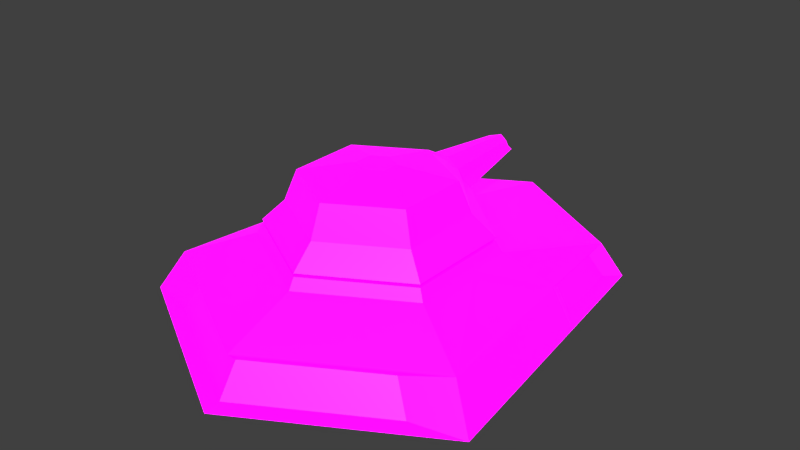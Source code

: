# Source: Tank.blend  (saved by Blender 2.93.21; exported with 4.5.12 LTS)
import bpy
from mathutils import Matrix  # noqa: F401  (used for matrix-valued properties, if any)

bpy.ops.wm.read_factory_settings(use_empty=True)
scene = bpy.context.scene
scene.name = 'Scene'

# ---- collections
col_collection_1 = bpy.data.collections.new('Collection 1'); scene.collection.children.link(col_collection_1)

# ---- images (referenced by path relative to the original .blend; pixels are not part of the script)
import os
ASSET_DIR = os.environ.get("B2B_ASSET_DIR", "")  # directory of the original .blend (textures are referenced by path, not embedded)
HERE = os.path.dirname(os.path.abspath(__file__))  # packed textures are extracted next to this script under _unpacked/

def load_image(name, relpath, width, height, colorspace="sRGB"):
    """Load a texture the original file referenced (path relative to the .blend, or extracted next to this script)."""
    p = next((c for c in (os.path.join(HERE, relpath), os.path.join(ASSET_DIR, relpath)) if relpath and os.path.exists(c)), "")
    if p:
        img = bpy.data.images.load(p, check_existing=True)
        img.name = name
    else:  # same state as the original file: an image datablock whose file is absent (Cycles renders it pink)
        img = bpy.data.images.new(name, width, height)
        img.source = "FILE"
        img.filepath = "//" + (relpath or name)
    img.colorspace_settings.name = colorspace
    return img
img_tankpallet = load_image('TankPallet', 'Player Unit Pallet.png', 1024, 1024, 'sRGB')
img_emission = load_image('Emission', 'Player Unit Emision.png', 1024, 1024, 'sRGB')

# ---- materials (node trees are filled in below, after node groups)
mat_material = bpy.data.materials.new('Material')
mat_material.use_transparent_shadow = False

# ---- material node trees
mat_material.use_nodes = True; mat_material.node_tree.nodes.clear()
_N = mat_material.node_tree.nodes; _L = mat_material.node_tree.links
n0 = _N.new('ShaderNodeOutputMaterial'); n0.name = 'Material Output'; n0.location = (300, 300)
n1 = _N.new('ShaderNodeBsdfPrincipled'); n1.name = 'Principled BSDF'; n1.location = (10, 300)
n1.distribution = 'GGX'
n1.subsurface_method = 'BURLEY'
n1.inputs[3].default_value = 1.45
n1.inputs[28].default_value = 1.0
n2 = _N.new('ShaderNodeTexImage'); n2.name = 'Image Texture'; n2.location = (-280, 280)
n2.image = img_tankpallet
n2.interpolation = 'Closest'
n3 = _N.new('ShaderNodeTexImage'); n3.name = 'Image Texture.001'; n3.location = (-280, -60)
n3.image = img_emission
n3.interpolation = 'Closest'
_L.new(n1.outputs[0], n0.inputs[0])
_L.new(n2.outputs[0], n1.inputs[0])
_L.new(n3.outputs[0], n1.inputs[27])
n0.is_active_output = True

# ---- world
world_world = bpy.data.worlds.new('World'); scene.world = world_world
world_world.color = (0.05088, 0.05088, 0.05088)
world_world.use_sun_shadow = False
world_world.sun_shadow_jitter_overblur = 0.0
world_world.cycles.sampling_method = 'MANUAL'

# ---- meshes
me_tile_004 = bpy.data.meshes.new('Tile.004')
me_tile_004.from_pydata([(0.0, 0.1297, 0.8533), (0.0, 0.1444, -0.9091), (-0.5344, 0.1444, -0.6005), (-0.6644, 0.1297, 0.4697), (0.0, 0.2797, 0.7513), (0.0, 0.265, -0.827), (-0.4633, 0.265, -0.5595), (-0.5761, 0.2797, 0.4187), (0.0, 0.375, 0.4929), (0.0, 0.375, -0.3208), (-0.3523, 0.375, -0.1173), (-0.3523, 0.375, 0.2895), (0.0, 0.4143, 0.08608), (-0.3332, 0.4143, -0.1063), (0.0, 0.4143, -0.2986), (-0.3332, 0.4143, 0.2784), (0.0, 0.4143, 0.4708), (0.0, 0.1389, 0.7942), (-0.4785, 0.1389, 0.5179), (0.0, 0.2469, 0.7207), (-0.4149, 0.2469, 0.4812), (-0.5836, 0.1388, -0.1951), (-0.506, 0.2705, -0.189), (-0.3523, 0.375, 0.03678), (-0.3332, 0.4143, 0.03946), (-0.4962, 0.1605, -0.5291), (-0.4485, 0.2413, -0.5016), (-0.5292, 0.1568, -0.2573), (-0.4772, 0.245, -0.2532)], [], [(7, 23, 22), (5, 6, 10, 9), (7, 4, 8, 11), (1, 2, 6, 5), (7, 3, 18, 20), (21, 3, 7, 22), (4, 7, 20, 19), (9, 10, 13, 14), (11, 8, 16, 15), (23, 11, 15, 24), (12, 14, 13), (12, 13, 24, 15), (12, 15, 16), (18, 17, 19, 20), (3, 0, 17, 18), (10, 23, 24, 13), (22, 6, 26, 28), (22, 10, 6), (25, 27, 28, 26), (6, 2, 25, 26), (2, 21, 27, 25), (21, 22, 28, 27), (7, 11, 23), (22, 23, 10)])
_k = set([(0, 3), (1, 2), (2, 21), (3, 21), (4, 7), (5, 6), (6, 22), (7, 22), (8, 11), (9, 10), (10, 23), (11, 23), (13, 14), (13, 24), (15, 16), (15, 24), (17, 18), (19, 20), (25, 27), (26, 28)])
me_tile_004.attributes.new('sharp_edge', 'BOOLEAN', 'EDGE').data.foreach_set('value', [ (min(e.vertices), max(e.vertices)) in _k for e in me_tile_004.edges])
_uv = me_tile_004.uv_layers.new(name='UVMap')
_uv.uv.foreach_set('vector', [0.2232, 0.8443, 0.1582, 0.7725, 0.2321, 0.7393, 0.08238, 0.6259, 0.2339, 0.6781, 0.165, 0.7474, 0.04979, 0.7077, 0.2232, 0.8443, 0.02102, 0.8778, 0.02333, 0.8386, 0.1455, 0.8142, 0.09723, 0.6134, 0.272, 0.6736, 0.2339, 0.6781, 0.08238, 0.6259, 0.2232, 0.8443, 0.2816, 0.8546, 0.2235, 0.8582, 0.1973, 0.8515, 0.272, 0.7406, 0.2816, 0.8546, 0.2232, 0.8443, 0.2321, 0.7393, 0.2875, 0.6176, 0.2875, 0.7268, 0.272, 0.6987, 0.272, 0.6201, 0.1655, 0.6432, 0.2808, 0.6829, 0.2699, 0.6841, 0.1609, 0.6465, 0.2613, 0.7498, 0.1391, 0.7741, 0.1269, 0.7719, 0.2529, 0.7467, 0.274, 0.708, 0.2613, 0.7498, 0.2529, 0.7467, 0.2634, 0.7078, 0.02818, 0.7737, 0.04515, 0.711, 0.1541, 0.7485, 0.02818, 0.7737, 0.1541, 0.7485, 0.1477, 0.7723, 0.1371, 0.8112, 0.02818, 0.7737, 0.1371, 0.8112, 0.0112, 0.8364, 0.19, 0.3531, 0.1549, 0.3601, 0.1536, 0.3577, 0.184, 0.3516, 0.2816, 0.8546, 0.06867, 0.8971, 0.07016, 0.8888, 0.2235, 0.8582, 0.2808, 0.6829, 0.274, 0.708, 0.2634, 0.7078, 0.2699, 0.6841, 0.2838, 0.6602, 0.2838, 0.6167, 0.2947, 0.6217, 0.2947, 0.6508, 0.2321, 0.7393, 0.165, 0.7474, 0.2339, 0.6781, 0.1132, 0.1765, 0.1132, 0.1993, 0.09967, 0.1989, 0.1003, 0.1781, 0.2339, 0.6781, 0.272, 0.6736, 0.262, 0.6886, 0.2393, 0.6913, 0.272, 0.6736, 0.272, 0.7406, 0.262, 0.7285, 0.262, 0.6886, 0.272, 0.7406, 0.2321, 0.7393, 0.2383, 0.7277, 0.262, 0.7285, 0.2232, 0.8443, 0.1455, 0.8142, 0.1582, 0.7725, 0.2321, 0.7393, 0.1582, 0.7725, 0.165, 0.7474])
_uv.active_render = True
_uv = me_tile_004.uv_layers.new(name='Emission')
_uv.uv.foreach_set('vector', [0.901, 0.3496, 0.8361, 0.2778, 0.91, 0.2445, 0.7602, 0.1312, 0.9118, 0.1834, 0.8429, 0.2527, 0.7277, 0.2129, 0.901, 0.3496, 0.6989, 0.3831, 0.7012, 0.3439, 0.8234, 0.3195, 0.7751, 0.1186, 0.9499, 0.1789, 0.9118, 0.1834, 0.7602, 0.1312, 0.901, 0.3496, 0.9595, 0.3599, 0.9014, 0.3635, 0.8752, 0.3568, 0.9499, 0.2459, 0.9595, 0.3599, 0.901, 0.3496, 0.91, 0.2445, 0.9653, 0.1229, 0.9653, 0.232, 0.9499, 0.204, 0.9499, 0.1254, 0.8434, 0.1485, 0.9586, 0.1882, 0.9477, 0.1893, 0.8388, 0.1518, 0.9391, 0.255, 0.817, 0.2794, 0.8048, 0.2772, 0.9308, 0.252, 0.9518, 0.2133, 0.9391, 0.255, 0.9308, 0.252, 0.9413, 0.2131, 0.706, 0.279, 0.723, 0.2163, 0.832, 0.2538, 0.706, 0.279, 0.832, 0.2538, 0.8256, 0.2776, 0.815, 0.3165, 0.706, 0.279, 0.815, 0.3165, 0.6891, 0.3416, 0.963, 0.3923, 0.9279, 0.3993, 0.9266, 0.3968, 0.957, 0.3907, 0.9595, 0.3599, 0.7465, 0.4023, 0.748, 0.3941, 0.9014, 0.3635, 0.9586, 0.1882, 0.9518, 0.2133, 0.9413, 0.2131, 0.9477, 0.1893, 0.9617, 0.1655, 0.9617, 0.122, 0.9726, 0.127, 0.9726, 0.1561, 0.91, 0.2445, 0.8429, 0.2527, 0.9118, 0.1834, 0.1132, 0.1765, 0.1132, 0.1993, 0.09967, 0.1989, 0.1003, 0.1781, 0.9118, 0.1834, 0.9499, 0.1789, 0.9399, 0.1939, 0.9172, 0.1966, 0.9499, 0.1789, 0.9499, 0.2459, 0.9399, 0.2338, 0.9399, 0.1939, 0.9499, 0.2459, 0.91, 0.2445, 0.9161, 0.233, 0.9399, 0.2338, 0.901, 0.3496, 0.8234, 0.3195, 0.8361, 0.2778, 0.91, 0.2445, 0.8361, 0.2778, 0.8429, 0.2527])
me_tile_004.materials.append(mat_material)
me_tile_004.use_remesh_preserve_volume = False
me_tile_004.use_remesh_preserve_attributes = False
me_tile_004.use_mirror_vertex_groups = False
me_tile_004.update()
me_tile_004.normals_split_custom_set([tuple(v) for v in zip(*[iter([-0.489, 0.8695, -0.06943, -0.489, 0.8695, -0.06943, -0.489, 0.8695, -0.06943, -0.1217, 0.9699, -0.2108, -0.1217, 0.9699, -0.2108, -0.1217, 0.9699, -0.2108, -0.1217, 0.9699, -0.2108, -0.196, 0.92, 0.3395, -0.196, 0.92, 0.3395, -0.196, 0.92, 0.3395, -0.196, 0.92, 0.3395, -0.4307, 0.5078, -0.746, -0.4307, 0.5078, -0.746, -0.4307, 0.5078, -0.746, -0.4307, 0.5078, -0.746, -0.2458, 0.439, 0.8642, -0.2458, 0.439, 0.8642, -0.2458, 0.439, 0.8642, -0.2458, 0.439, 0.8642, -0.864, 0.493, -0.1024, -0.864, 0.493, -0.1024, -0.864, 0.493, -0.1024, -0.864, 0.493, -0.1024, -0.3891, -0.6279, 0.674, -0.3891, -0.6279, 0.674, -0.3891, -0.6279, 0.674, -0.3891, -0.6279, 0.674, -0.4494, 0.4382, -0.7785, -0.4494, 0.4382, -0.7785, -0.4494, 0.4382, -0.7785, -0.4494, 0.4382, -0.7785, -0.4494, 0.4382, 0.7785, -0.4494, 0.4382, 0.7785, -0.4494, 0.4382, 0.7785, -0.4494, 0.4382, 0.7785, -0.8989, 0.4382, 1.3e-07, -0.8989, 0.4382, 1.3e-07, -0.8989, 0.4382, 1.3e-07, -0.8989, 0.4382, 1.3e-07, 1.386e-14, 1.0, 0.0, 1.386e-14, 1.0, 0.0, 1.386e-14, 1.0, 0.0, -3.252e-08, 1.0, 4.65e-07, -3.252e-08, 1.0, 4.65e-07, -3.252e-08, 1.0, 4.65e-07, -3.252e-08, 1.0, 4.65e-07, -8.945e-08, 1.0, 0.0, -8.945e-08, 1.0, 0.0, -8.945e-08, 1.0, 0.0, -0.4307, 0.5078, 0.746, -0.4307, 0.5078, 0.746, -0.4307, 0.5078, 0.746, -0.4307, 0.5078, 0.746, -0.08803, 0.9844, 0.1525, -0.08803, 0.9844, 0.1525, -0.08803, 0.9844, 0.1525, -0.08803, 0.9844, 0.1525, -0.8989, 0.4382, 1.421e-07, -0.8989, 0.4382, 1.421e-07, -0.8989, 0.4382, 1.421e-07, -0.8989, 0.4382, 1.421e-07, -0.7513, -0.6555, -0.07679, -0.7513, -0.6555, -0.07679, -0.7513, -0.6555, -0.07679, -0.7513, -0.6555, -0.07679, -0.5366, 0.8405, -0.07449, -0.5366, 0.8405, -0.07449, -0.5366, 0.8405, -0.07449, -0.8487, 0.5191, -0.1006, -0.8487, 0.5191, -0.1006, -0.8487, 0.5191, -0.1006, -0.8487, 0.5191, -0.1006, -0.8501, 0.3754, 0.3694, -0.8501, 0.3754, 0.3694, -0.8501, 0.3754, 0.3694, -0.8501, 0.3754, 0.3694, -0.3422, 0.9392, -0.02872, -0.3422, 0.9392, -0.02872, -0.3422, 0.9392, -0.02872, -0.3422, 0.9392, -0.02872, -0.7312, 0.4548, -0.5085, -0.7312, 0.4548, -0.5085, -0.7312, 0.4548, -0.5085, -0.7312, 0.4548, -0.5085, -0.392, 0.92, 0.0, -0.392, 0.92, 0.0, -0.392, 0.92, 0.0, -0.5621, 0.827, 2.602e-07, -0.5621, 0.827, 2.602e-07, -0.5621, 0.827, 2.602e-07])] * 3)])
me_tile_005 = bpy.data.meshes.new('Tile.005')
me_tile_005.from_pydata([(-0.3332, 0.4265, -0.1063), (-0.3332, 0.4265, 0.2784), (0.0, 0.4265, 0.4708), (0.0, 0.6565, 0.08608), (-0.2648, 0.5035, 0.239), (0.0, 0.5035, 0.3919), (-0.2263, 0.615, 0.2167), (0.0, 0.615, 0.3474), (-0.05583, 0.6565, 0.05385), (0.0, 0.6565, 0.02162), (-0.05583, 0.6565, 0.1183), (0.0, 0.6565, 0.1505), (0.0, 0.4265, -0.2986), (-0.2648, 0.5035, -0.06682), (0.0, 0.5035, -0.2197), (-0.01729, 0.6044, -0.1774), (-0.1684, 0.6044, -0.09013), (0.0, 0.5368, -0.598), (-0.004214, 0.5131, -0.5985), (-0.03867, 0.5131, -0.5786), (-0.03456, 0.525, -0.5762), (-0.004214, 0.525, -0.5938), (-0.004162, 0.4883, -0.6097), (-0.04844, 0.5006, -0.5845), (-0.04087, 0.5084, -0.5797), (-0.004408, 0.5085, -0.601), (0.0, 0.5092, -0.2971), (-0.06756, 0.5585, -0.2209), (-0.01729, 0.5585, -0.25), (-0.1158, 0.4824, -0.2577), (0.0, 0.4673, -0.3245), (-0.09201, 0.5092, -0.2439), (-0.2263, 0.615, -0.04458), (0.0, 0.615, -0.1752), (0.0, 0.5556, -0.2816), (-0.07863, 0.5479, -0.2362), (0.0, 0.5107, -0.6053), (-0.03728, 0.5291, -0.5765), (-0.05488, 0.498, -0.5866), (0.0, 0.4829, -0.6183), (-0.04362, 0.5107, -0.5801)], [], [(4, 5, 7, 6), (13, 4, 6, 32), (1, 2, 5, 4), (0, 1, 4, 13), (6, 7, 11, 10), (32, 6, 10, 8), (33, 32, 8, 9), (3, 9, 8), (3, 8, 10), (3, 10, 11), (18, 19, 20, 21), (13, 31, 26, 14), (32, 35, 31, 13), (15, 28, 27, 16), (14, 26, 34, 33), (22, 23, 24, 25), (0, 29, 30, 12), (13, 31, 29, 0), (12, 30, 26, 14), (17, 36, 26, 34), (40, 36, 26, 31), (37, 40, 31, 35), (17, 37, 35, 34), (38, 39, 30, 29), (40, 38, 29, 31), (39, 36, 26, 30), (15, 16, 32, 33), (27, 28, 34, 35), (16, 27, 35, 32), (28, 15, 33, 34), (19, 18, 36, 40), (20, 19, 40, 37), (21, 20, 37, 17), (18, 21, 17, 36), (23, 22, 39, 38), (24, 23, 38, 40), (25, 24, 40, 36), (22, 25, 36, 39)])
_k = set([(0, 1), (0, 12), (1, 2), (4, 5), (4, 13), (6, 7), (6, 32), (8, 9), (8, 10), (10, 11), (13, 14), (15, 16), (17, 37), (18, 19), (20, 21), (22, 23), (24, 25), (26, 31), (27, 28), (29, 30), (32, 33), (34, 35), (36, 40), (38, 39)])
me_tile_005.attributes.new('sharp_edge', 'BOOLEAN', 'EDGE').data.foreach_set('value', [ (min(e.vertices), max(e.vertices)) in _k for e in me_tile_005.edges])
_uv = me_tile_005.uv_layers.new(name='UVMap')
_uv.uv.foreach_set('vector', [0.5497, 0.1663, 0.5497, 0.2459, 0.5195, 0.2402, 0.5195, 0.1721, 0.461, 0.3041, 0.461, 0.3821, 0.432, 0.3784, 0.432, 0.3118, 0.576, 0.156, 0.576, 0.2562, 0.5497, 0.2459, 0.5497, 0.1663, 0.4878, 0.2943, 0.4878, 0.3925, 0.461, 0.3821, 0.461, 0.3041, 0.5195, 0.1721, 0.5195, 0.2402, 0.4878, 0.2145, 0.4878, 0.1977, 0.432, 0.3118, 0.432, 0.3784, 0.396, 0.3477, 0.396, 0.3312, 0.3955, 0.2691, 0.432, 0.3118, 0.396, 0.3312, 0.387, 0.3207, 0.387, 0.3372, 0.387, 0.3207, 0.396, 0.3312, 0.387, 0.3372, 0.396, 0.3312, 0.396, 0.3477, 0.387, 0.3372, 0.396, 0.3477, 0.387, 0.3536, 0.8257, 0.2795, 0.8312, 0.286, 0.8281, 0.2868, 0.8232, 0.2811, 0.6234, 0.156, 0.6005, 0.2162, 0.5841, 0.2384, 0.576, 0.2199, 0.432, 0.3118, 0.4219, 0.2546, 0.432, 0.252, 0.461, 0.3041, 0.08363, 0.2183, 0.08674, 0.2117, 0.08942, 0.2148, 0.09171, 0.2278, 0.5025, 0.3584, 0.5086, 0.3392, 0.5194, 0.3459, 0.528, 0.3765, 0.8351, 0.2755, 0.8351, 0.2853, 0.8321, 0.2851, 0.8301, 0.2762, 0.5673, 0.3284, 0.5548, 0.2855, 0.5586, 0.2597, 0.5673, 0.2562, 0.461, 0.3041, 0.432, 0.252, 0.4413, 0.2486, 0.4878, 0.2943, 0.4878, 0.3337, 0.4997, 0.3296, 0.5086, 0.3392, 0.5025, 0.3584, 0.4115, 0.1587, 0.4168, 0.156, 0.4171, 0.2346, 0.4076, 0.2401, 0.6234, 0.3016, 0.6156, 0.3121, 0.5841, 0.2384, 0.6005, 0.2162, 0.4191, 0.1655, 0.4238, 0.1642, 0.432, 0.252, 0.4219, 0.2546, 0.4115, 0.1587, 0.4191, 0.1655, 0.4219, 0.2546, 0.4076, 0.2401, 0.5548, 0.3435, 0.5419, 0.354, 0.528, 0.2786, 0.5548, 0.2562, 0.4238, 0.1642, 0.4283, 0.1626, 0.4413, 0.2486, 0.432, 0.252, 0.5217, 0.2562, 0.528, 0.2612, 0.5086, 0.3392, 0.4997, 0.3296, 0.4004, 0.269, 0.4248, 0.2974, 0.432, 0.3118, 0.3955, 0.2691, 0.4179, 0.2584, 0.4098, 0.249, 0.4076, 0.2401, 0.4219, 0.2546, 0.4248, 0.2974, 0.4179, 0.2584, 0.4219, 0.2546, 0.432, 0.3118, 0.4098, 0.249, 0.4004, 0.269, 0.3955, 0.2691, 0.4076, 0.2401, 0.4225, 0.1645, 0.417, 0.158, 0.4168, 0.156, 0.4238, 0.1642, 0.563, 0.3358, 0.5657, 0.3378, 0.5659, 0.3393, 0.5618, 0.3362, 0.5659, 0.3299, 0.563, 0.3358, 0.5618, 0.3362, 0.5635, 0.3284, 0.417, 0.158, 0.4146, 0.1596, 0.4115, 0.1587, 0.4168, 0.156, 0.5602, 0.3403, 0.5602, 0.3305, 0.5618, 0.3284, 0.5618, 0.3407, 0.5659, 0.3332, 0.5661, 0.3302, 0.5669, 0.3284, 0.5669, 0.3332, 0.6162, 0.3106, 0.6227, 0.3018, 0.6234, 0.3016, 0.6156, 0.3121, 0.5602, 0.3305, 0.5553, 0.3311, 0.5548, 0.3295, 0.5618, 0.3284])
_uv.active_render = True
_uv = me_tile_005.uv_layers.new(name='Emission')
_uv.uv.foreach_set('vector', [0.8704, 0.1272, 0.8704, 0.2068, 0.8402, 0.201, 0.8402, 0.133, 0.7817, 0.265, 0.7817, 0.343, 0.7527, 0.3393, 0.7527, 0.2727, 0.8967, 0.1169, 0.8967, 0.2171, 0.8704, 0.2068, 0.8704, 0.1272, 0.8085, 0.2552, 0.8085, 0.3534, 0.7817, 0.343, 0.7817, 0.265, 0.8402, 0.133, 0.8402, 0.201, 0.8085, 0.1754, 0.8085, 0.1586, 0.7527, 0.2727, 0.7527, 0.3393, 0.7167, 0.3086, 0.7167, 0.2921, 0.7162, 0.23, 0.7527, 0.2727, 0.7167, 0.2921, 0.7077, 0.2816, 0.7077, 0.2981, 0.7077, 0.2816, 0.7167, 0.2921, 0.7077, 0.2981, 0.7167, 0.2921, 0.7167, 0.3086, 0.7077, 0.2981, 0.7167, 0.3086, 0.7077, 0.3145, 0.8257, 0.2795, 0.8312, 0.286, 0.8281, 0.2868, 0.8232, 0.2811, 0.9441, 0.1169, 0.9212, 0.1771, 0.9047, 0.1993, 0.8967, 0.1808, 0.7527, 0.2727, 0.7426, 0.2155, 0.7527, 0.2128, 0.7817, 0.265, 0.08363, 0.2183, 0.08674, 0.2117, 0.08942, 0.2148, 0.09171, 0.2278, 0.8232, 0.3193, 0.8293, 0.3, 0.8401, 0.3068, 0.8486, 0.3374, 0.8351, 0.2755, 0.8351, 0.2853, 0.8321, 0.2851, 0.8301, 0.2762, 0.8879, 0.2893, 0.8755, 0.2464, 0.8793, 0.2206, 0.8879, 0.2171, 0.7817, 0.265, 0.7527, 0.2128, 0.762, 0.2095, 0.8085, 0.2552, 0.8085, 0.2946, 0.8204, 0.2905, 0.8293, 0.3, 0.8232, 0.3193, 0.7322, 0.1196, 0.7375, 0.1169, 0.7378, 0.1955, 0.7283, 0.201, 0.9441, 0.2625, 0.9363, 0.273, 0.9047, 0.1993, 0.9212, 0.1771, 0.7397, 0.1264, 0.7445, 0.1251, 0.7527, 0.2128, 0.7426, 0.2155, 0.7322, 0.1196, 0.7397, 0.1264, 0.7426, 0.2155, 0.7283, 0.201, 0.8755, 0.3043, 0.8626, 0.3149, 0.8486, 0.2395, 0.8755, 0.2171, 0.7445, 0.1251, 0.7489, 0.1235, 0.762, 0.2095, 0.7527, 0.2128, 0.8424, 0.2171, 0.8486, 0.2221, 0.8293, 0.3, 0.8204, 0.2905, 0.7211, 0.2299, 0.7455, 0.2583, 0.7527, 0.2727, 0.7162, 0.23, 0.7386, 0.2193, 0.7305, 0.2098, 0.7283, 0.201, 0.7426, 0.2155, 0.7455, 0.2583, 0.7386, 0.2193, 0.7426, 0.2155, 0.7527, 0.2727, 0.7305, 0.2098, 0.7211, 0.2299, 0.7162, 0.23, 0.7283, 0.201, 0.7432, 0.1254, 0.7377, 0.1189, 0.7375, 0.1169, 0.7445, 0.1251, 0.8837, 0.2967, 0.8864, 0.2987, 0.8866, 0.3002, 0.8825, 0.2971, 0.8866, 0.2908, 0.8837, 0.2967, 0.8825, 0.2971, 0.8842, 0.2893, 0.7377, 0.1189, 0.7352, 0.1205, 0.7322, 0.1196, 0.7375, 0.1169, 0.8809, 0.3012, 0.8809, 0.2914, 0.8825, 0.2893, 0.8825, 0.3016, 0.8866, 0.2941, 0.8868, 0.2911, 0.8876, 0.2893, 0.8876, 0.2941, 0.9369, 0.2715, 0.9434, 0.2627, 0.9441, 0.2625, 0.9363, 0.273, 0.8809, 0.2914, 0.8759, 0.292, 0.8755, 0.2904, 0.8825, 0.2893])
me_tile_005.materials.append(mat_material)
me_tile_005.use_remesh_preserve_volume = False
me_tile_005.use_remesh_preserve_attributes = False
me_tile_005.use_mirror_vertex_groups = False
me_tile_005.update()
me_tile_005.normals_split_custom_set([tuple(v) for v in zip(*[iter([-0.4726, 0.3267, 0.8185, -0.4726, 0.3267, 0.8185, -0.4726, 0.3267, 0.8185, -0.4726, 0.3267, 0.8185, -0.9451, 0.3267, 0.0, -0.9451, 0.3267, 0.0, -0.9451, 0.3267, 0.0, -0.9451, 0.3267, 0.0, -0.374, 0.6636, 0.6479, -0.374, 0.6636, 0.6479, -0.374, 0.6636, 0.6479, -0.374, 0.6636, 0.6479, -0.7481, 0.6636, 1.048e-07, -0.7481, 0.6636, 1.048e-07, -0.7481, 0.6636, 1.048e-07, -0.7481, 0.6636, 1.048e-07, -0.1181, 0.9717, 0.2046, -0.1181, 0.9717, 0.2046, -0.1181, 0.9717, 0.2046, -0.1181, 0.9717, 0.2046, -0.2363, 0.9717, 0.0, -0.2363, 0.9717, 0.0, -0.2363, 0.9717, 0.0, -0.2363, 0.9717, 0.0, -0.1181, 0.9717, -0.2046, -0.1181, 0.9717, -0.2046, -0.1181, 0.9717, -0.2046, -0.1181, 0.9717, -0.2046, 0.0, 1.0, 0.0, 0.0, 1.0, 0.0, 0.0, 1.0, 0.0, 0.0, 1.0, 0.0, 0.0, 1.0, 0.0, 0.0, 1.0, 0.0, 0.0, 1.0, 0.0, 0.0, 1.0, 0.0, 0.0, 1.0, 0.0, -0.4726, 0.3267, -0.8185, -0.4726, 0.3267, -0.8185, -0.4726, 0.3267, -0.8185, -0.4726, 0.3267, -0.8185, -0.04178, -0.9965, -0.07237, -0.04178, -0.9965, -0.07237, -0.04178, -0.9965, -0.07237, -0.04178, -0.9965, -0.07237, -0.6731, 0.3614, -0.6453, -0.6731, 0.3614, -0.6453, -0.6731, 0.3614, -0.6453, -0.6731, 0.3614, -0.6453, -0.2945, 0.8082, -0.51, -0.2945, 0.8082, -0.51, -0.2945, 0.8082, -0.51, -0.2945, 0.8082, -0.51, 1.0, 0.0, 0.0, 1.0, 0.0, 0.0, 1.0, 0.0, 0.0, 1.0, 0.0, 0.0, -0.3803, 0.485, -0.7875, -0.3803, 0.485, -0.7875, -0.3803, 0.485, -0.7875, -0.3803, 0.485, -0.7875, -0.4697, -0.393, -0.7906, -0.4697, -0.393, -0.7906, -0.4697, -0.393, -0.7906, -0.4697, -0.393, -0.7906, -0.5177, 0.7064, -0.4827, -0.5177, 0.7064, -0.4827, -0.5177, 0.7064, -0.4827, -0.5177, 0.7064, -0.4827, 1.0, 0.0, 0.0, 1.0, 0.0, 0.0, 1.0, 0.0, 0.0, 1.0, 0.0, 0.0, -1.0, 0.0, 0.0, -1.0, 0.0, 0.0, -1.0, 0.0, 0.0, -1.0, 0.0, 0.0, -0.002946, -1.0, -0.005102, -0.002946, -1.0, -0.005102, -0.002946, -1.0, -0.005102, -0.002946, -1.0, -0.005102, -0.9284, 0.3472, -0.132, -0.9284, 0.3472, -0.132, -0.9284, 0.3472, -0.132, -0.9284, 0.3472, -0.132, -0.1692, 0.9833, -0.06694, -0.1692, 0.9833, -0.06694, -0.1692, 0.9833, -0.06694, -0.1692, 0.9833, -0.06694, -0.2128, -0.9746, -0.06978, -0.2128, -0.9746, -0.06978, -0.2128, -0.9746, -0.06978, -0.2128, -0.9746, -0.06978, -0.7183, 0.6885, -0.1002, -0.7183, 0.6885, -0.1002, -0.7183, 0.6885, -0.1002, -0.7183, 0.6885, -0.1002, 1.0, 0.0, 0.0, 1.0, 0.0, 0.0, 1.0, 0.0, 0.0, 1.0, 0.0, 0.0, -0.3564, 0.7013, -0.6173, -0.3564, 0.7013, -0.6173, -0.3564, 0.7013, -0.6173, -0.3564, 0.7013, -0.6173, -0.228, 0.9266, -0.2991, -0.228, 0.9266, -0.2991, -0.228, 0.9266, -0.2991, -0.228, 0.9266, -0.2991, -0.2011, 0.8658, -0.4582, -0.2011, 0.8658, -0.4582, -0.2011, 0.8658, -0.4582, -0.2011, 0.8658, -0.4582, -0.5297, 0.7311, -0.4299, -0.5297, 0.7311, -0.4299, -0.5297, 0.7311, -0.4299, -0.5297, 0.7311, -0.4299, -0.2673, 0.8451, -0.4629, -0.2673, 0.8451, -0.4629, -0.2673, 0.8451, -0.4629, -0.2673, 0.8451, -0.4629, 0.2479, 0.1065, -0.9629, 0.2479, 0.1065, -0.9629, 0.2479, 0.1065, -0.9629, 0.2479, 0.1065, -0.9629, -0.4729, -0.199, -0.8583, -0.4729, -0.199, -0.8583, -0.4729, -0.199, -0.8583, -0.4729, -0.199, -0.8583, -0.8464, 0.1615, -0.5075, -0.8464, 0.1615, -0.5075, -0.8464, 0.1615, -0.5075, -0.8464, 0.1615, -0.5075, -0.1088, 0.808, -0.579, -0.1088, 0.808, -0.579, -0.1088, 0.808, -0.579, -0.1088, 0.808, -0.579, 0.2564, 0.279, -0.9254, 0.2564, 0.279, -0.9254, 0.2564, 0.279, -0.9254, 0.2564, 0.279, -0.9254, -0.4037, -0.5927, -0.697, -0.4037, -0.5927, -0.697, -0.4037, -0.5927, -0.697, -0.4037, -0.5927, -0.697, -0.7767, 0.2571, -0.575, -0.7767, 0.2571, -0.575, -0.7767, 0.2571, -0.575, -0.7767, 0.2571, -0.575])] * 3)])

# ---- objects
ob_tank_body = bpy.data.objects.new('Tank Body', me_tile_004)
ob_tankturret = bpy.data.objects.new('TankTurret', me_tile_005)

# ---- transforms, parenting, visibility, modifiers, constraints
ob_tank_body.location = (0.0, 0.0, 0.0)
ob_tank_body.rotation_euler = (1.571, -0.0, 0.0)
ob_tank_body.lineart.crease_threshold = 0.0
_m = ob_tank_body.modifiers.new('Mirror', 'MIRROR')
_m.use_clip = True
ob_tankturret.location = (0.0, 0.0, 0.0)
ob_tankturret.rotation_euler = (1.571, -0.0, 0.0)
ob_tankturret.lineart.crease_threshold = 0.0
_m = ob_tankturret.modifiers.new('Mirror', 'MIRROR')
_m.use_clip = True

# ---- collection membership
scene.collection.objects.link(ob_tank_body)
scene.collection.objects.link(ob_tankturret)

# ---- scene / render settings (as saved in the file)
scene.frame_start = 1; scene.frame_end = 250; scene.frame_set(0)
scene.render.engine = 'BLENDER_EEVEE_NEXT'
scene.render.resolution_percentage = 50
scene.render.dither_intensity = 0.0
scene.cycles.use_denoising = False
scene.cycles.samples = 128
scene.cycles.sampling_pattern = 'TABULATED_SOBOL'
scene.cycles.use_adaptive_sampling = False
scene.cycles.use_light_tree = False
scene.cycles.blur_glossy = 0.0
scene.cycles.sample_clamp_indirect = 0.0
scene.view_settings.view_transform = 'Standard'
bpy.context.view_layer.update()

# ---- added for rendering (the .blend has no active camera and no usable light): camera, sun
cam_auto = bpy.data.cameras.new('AutoCamera')
cam_auto.lens = 50.0
cam_auto.sensor_width = 36.0
cam_auto.clip_end = 1000.0
ob_auto_camera = bpy.data.objects.new('AutoCamera', cam_auto)
scene.collection.objects.link(ob_auto_camera)
ob_auto_camera.location = (2.09954, -2.49158, 2.07272)
ob_auto_camera.rotation_euler = (1.09748, -7.21219e-08, 0.694738)
scene.camera = ob_auto_camera
light_auto_sun = bpy.data.lights.new('AutoSun', 'SUN')
light_auto_sun.energy = 3.0
light_auto_sun.angle = 0.0523599
ob_auto_sun = bpy.data.objects.new('AutoSun', light_auto_sun)
scene.collection.objects.link(ob_auto_sun)
ob_auto_sun.rotation_euler = (0.872665, 0.174533, 0.523599)
bpy.context.view_layer.update()
